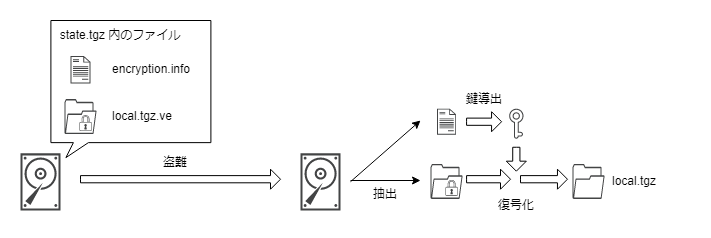

The diagram above was exported from draw.io. Its source (the exported page's mxGraphModel, read from the mxfile embedded in the PNG):
<mxGraphModel dx="930" dy="1588" grid="1" gridSize="10" guides="1" tooltips="1" connect="1" arrows="1" fold="1" page="1" pageScale="1" pageWidth="850" pageHeight="1100" math="0" shadow="0">
  <root>
    <mxCell id="0" />
    <mxCell id="1" parent="0" />
    <mxCell id="lHSQg1MNrrlNnF6nO--g-29" value="" style="whiteSpace=wrap;html=1;shape=mxgraph.basic.rectCallout;dx=30;dy=15;boundedLbl=1;fillStyle=auto;fillColor=default;" parent="1" vertex="1">
      <mxGeometry x="90.4" y="-10" width="160" height="137.14" as="geometry" />
    </mxCell>
    <mxCell id="lHSQg1MNrrlNnF6nO--g-2" value="" style="sketch=0;pointerEvents=1;shadow=0;dashed=0;html=1;strokeColor=none;fillColor=#434445;aspect=fixed;labelPosition=center;verticalLabelPosition=bottom;verticalAlign=top;align=center;outlineConnect=0;shape=mxgraph.vvd.disk;" parent="1" vertex="1">
      <mxGeometry x="60.00000000000001" y="122.86" width="40" height="57.14" as="geometry" />
    </mxCell>
    <mxCell id="lHSQg1MNrrlNnF6nO--g-9" value="" style="sketch=0;pointerEvents=1;shadow=0;dashed=0;html=1;strokeColor=none;fillColor=#434445;aspect=fixed;labelPosition=center;verticalLabelPosition=bottom;verticalAlign=top;align=center;outlineConnect=0;shape=mxgraph.vvd.disk;" parent="1" vertex="1">
      <mxGeometry x="340" y="122.86" width="40" height="57.14" as="geometry" />
    </mxCell>
    <mxCell id="lHSQg1MNrrlNnF6nO--g-21" value="" style="sketch=0;pointerEvents=1;shadow=0;dashed=0;html=1;strokeColor=none;fillColor=#434445;aspect=fixed;labelPosition=center;verticalLabelPosition=bottom;verticalAlign=top;align=center;outlineConnect=0;shape=mxgraph.vvd.document;fillStyle=auto;" parent="1" vertex="1">
      <mxGeometry x="110" y="25.489999999999988" width="20" height="27.4" as="geometry" />
    </mxCell>
    <mxCell id="lHSQg1MNrrlNnF6nO--g-22" value="" style="sketch=0;pointerEvents=1;shadow=0;dashed=0;html=1;strokeColor=none;fillColor=#434445;aspect=fixed;labelPosition=center;verticalLabelPosition=bottom;verticalAlign=top;align=center;outlineConnect=0;shape=mxgraph.vvd.document;fillStyle=auto;" parent="1" vertex="1">
      <mxGeometry x="476.58" y="78.22" width="18.98" height="26" as="geometry" />
    </mxCell>
    <mxCell id="lHSQg1MNrrlNnF6nO--g-23" value="" style="sketch=0;pointerEvents=1;shadow=0;dashed=0;html=1;strokeColor=none;fillColor=#434445;aspect=fixed;labelPosition=center;verticalLabelPosition=bottom;verticalAlign=top;align=center;outlineConnect=0;shape=mxgraph.vvd.key;fillStyle=auto;" parent="1" vertex="1">
      <mxGeometry x="548.63" y="78.22" width="14.4" height="30" as="geometry" />
    </mxCell>
    <mxCell id="lHSQg1MNrrlNnF6nO--g-24" value="" style="html=1;shadow=0;dashed=0;align=center;verticalAlign=middle;shape=mxgraph.arrows2.arrow;dy=0.64;dx=10;notch=0;fillStyle=auto;fillColor=default;" parent="1" vertex="1">
      <mxGeometry x="506.07" y="81.22" width="35" height="20" as="geometry" />
    </mxCell>
    <mxCell id="lHSQg1MNrrlNnF6nO--g-27" value="encryption.info" style="text;html=1;strokeColor=none;fillColor=none;align=left;verticalAlign=middle;whiteSpace=wrap;rounded=0;fillStyle=auto;" parent="1" vertex="1">
      <mxGeometry x="150" y="27.189999999999998" width="80" height="24" as="geometry" />
    </mxCell>
    <mxCell id="lHSQg1MNrrlNnF6nO--g-28" value="local.tgz.ve" style="text;html=1;strokeColor=none;fillColor=none;align=left;verticalAlign=middle;whiteSpace=wrap;rounded=0;fillStyle=auto;" parent="1" vertex="1">
      <mxGeometry x="150" y="74.03" width="80" height="24" as="geometry" />
    </mxCell>
    <mxCell id="lHSQg1MNrrlNnF6nO--g-30" value="鍵導出" style="text;html=1;strokeColor=none;fillColor=none;align=center;verticalAlign=middle;whiteSpace=wrap;rounded=0;fillStyle=auto;" parent="1" vertex="1">
      <mxGeometry x="493.57" y="57.19" width="60" height="24.03" as="geometry" />
    </mxCell>
    <mxCell id="lHSQg1MNrrlNnF6nO--g-31" value="復号化" style="text;html=1;strokeColor=none;fillColor=none;align=center;verticalAlign=middle;whiteSpace=wrap;rounded=0;fillStyle=auto;" parent="1" vertex="1">
      <mxGeometry x="530.8299999999999" y="162.9" width="50" height="24.03" as="geometry" />
    </mxCell>
    <mxCell id="lHSQg1MNrrlNnF6nO--g-34" value="" style="html=1;shadow=0;dashed=0;align=center;verticalAlign=middle;shape=mxgraph.arrows2.arrow;dy=0.64;dx=10;notch=0;fillStyle=auto;fillColor=default;" parent="1" vertex="1">
      <mxGeometry x="120" y="138.71" width="200" height="20" as="geometry" />
    </mxCell>
    <mxCell id="lHSQg1MNrrlNnF6nO--g-35" value="盗難" style="text;html=1;strokeColor=none;fillColor=none;align=center;verticalAlign=middle;whiteSpace=wrap;rounded=0;fillStyle=auto;" parent="1" vertex="1">
      <mxGeometry x="185.00000000000003" y="120.14" width="60" height="24.03" as="geometry" />
    </mxCell>
    <mxCell id="lHSQg1MNrrlNnF6nO--g-36" value="" style="sketch=0;pointerEvents=1;shadow=0;dashed=0;html=1;strokeColor=none;fillColor=#434445;labelPosition=center;verticalLabelPosition=bottom;verticalAlign=top;align=center;outlineConnect=0;shape=mxgraph.vvd.folder;fillStyle=auto;" parent="1" vertex="1">
      <mxGeometry x="103.93" y="68.51" width="32.14" height="35.04" as="geometry" />
    </mxCell>
    <mxCell id="lHSQg1MNrrlNnF6nO--g-14" value="" style="sketch=0;pointerEvents=1;shadow=0;dashed=0;html=1;strokeColor=none;fillColor=#434445;aspect=fixed;labelPosition=center;verticalLabelPosition=bottom;verticalAlign=top;align=center;outlineConnect=0;shape=mxgraph.vvd.security;fillStyle=auto;" parent="1" vertex="1">
      <mxGeometry x="118.93" y="84.57000000000001" width="12.3" height="15.97" as="geometry" />
    </mxCell>
    <mxCell id="lHSQg1MNrrlNnF6nO--g-38" value="" style="sketch=0;pointerEvents=1;shadow=0;dashed=0;html=1;strokeColor=none;fillColor=#434445;labelPosition=center;verticalLabelPosition=bottom;verticalAlign=top;align=center;outlineConnect=0;shape=mxgraph.vvd.folder;fillStyle=auto;" parent="1" vertex="1">
      <mxGeometry x="470" y="133.38000000000002" width="32.14" height="35.04" as="geometry" />
    </mxCell>
    <mxCell id="lHSQg1MNrrlNnF6nO--g-39" value="" style="sketch=0;pointerEvents=1;shadow=0;dashed=0;html=1;strokeColor=none;fillColor=#434445;aspect=fixed;labelPosition=center;verticalLabelPosition=bottom;verticalAlign=top;align=center;outlineConnect=0;shape=mxgraph.vvd.security;fillStyle=auto;" parent="1" vertex="1">
      <mxGeometry x="485" y="149.44" width="12.3" height="15.97" as="geometry" />
    </mxCell>
    <mxCell id="lHSQg1MNrrlNnF6nO--g-41" value="" style="html=1;shadow=0;dashed=0;align=center;verticalAlign=middle;shape=mxgraph.arrows2.arrow;dy=0.64;dx=10;notch=0;fillStyle=auto;fillColor=default;" parent="1" vertex="1">
      <mxGeometry x="506.07" y="138.71" width="43.93" height="20" as="geometry" />
    </mxCell>
    <mxCell id="lHSQg1MNrrlNnF6nO--g-42" value="" style="html=1;shadow=0;dashed=0;align=center;verticalAlign=middle;shape=mxgraph.arrows2.arrow;dy=0.64;dx=10;notch=0;fillStyle=auto;fillColor=default;rotation=90;" parent="1" vertex="1">
      <mxGeometry x="543.87" y="118.71" width="23.93" height="20" as="geometry" />
    </mxCell>
    <mxCell id="lHSQg1MNrrlNnF6nO--g-43" value="" style="sketch=0;pointerEvents=1;shadow=0;dashed=0;html=1;strokeColor=none;fillColor=#434445;labelPosition=center;verticalLabelPosition=bottom;verticalAlign=top;align=center;outlineConnect=0;shape=mxgraph.vvd.folder;fillStyle=auto;" parent="1" vertex="1">
      <mxGeometry x="612" y="133.38000000000002" width="32.14" height="35.04" as="geometry" />
    </mxCell>
    <mxCell id="lHSQg1MNrrlNnF6nO--g-47" value="" style="html=1;shadow=0;dashed=0;align=center;verticalAlign=middle;shape=mxgraph.arrows2.arrow;dy=0.64;dx=10;notch=0;fillStyle=auto;fillColor=default;" parent="1" vertex="1">
      <mxGeometry x="560" y="138.71" width="46.96" height="20" as="geometry" />
    </mxCell>
    <mxCell id="508yb1QPiUE8Uu1jYZqf-1" value="local.tgz" style="text;html=1;strokeColor=none;fillColor=none;align=left;verticalAlign=middle;whiteSpace=wrap;rounded=0;fillStyle=auto;" parent="1" vertex="1">
      <mxGeometry x="650" y="138.9" width="80" height="24" as="geometry" />
    </mxCell>
    <mxCell id="jkmj-nC2J7lbTgU2jOIx-2" value="state.tgz 内のファイル" style="text;html=1;strokeColor=none;fillColor=none;align=center;verticalAlign=middle;whiteSpace=wrap;rounded=0;" vertex="1" parent="1">
      <mxGeometry x="90.4" y="-10" width="139.6" height="30" as="geometry" />
    </mxCell>
    <mxCell id="jkmj-nC2J7lbTgU2jOIx-3" value="" style="endArrow=classic;html=1;rounded=0;" edge="1" parent="1">
      <mxGeometry width="50" height="50" relative="1" as="geometry">
        <mxPoint x="390" y="151.22" as="sourcePoint" />
        <mxPoint x="460" y="90" as="targetPoint" />
      </mxGeometry>
    </mxCell>
    <mxCell id="jkmj-nC2J7lbTgU2jOIx-4" value="" style="endArrow=classic;html=1;rounded=0;" edge="1" parent="1">
      <mxGeometry width="50" height="50" relative="1" as="geometry">
        <mxPoint x="390" y="150" as="sourcePoint" />
        <mxPoint x="460" y="150" as="targetPoint" />
      </mxGeometry>
    </mxCell>
    <mxCell id="jkmj-nC2J7lbTgU2jOIx-5" value="抽出" style="text;html=1;strokeColor=none;fillColor=none;align=center;verticalAlign=middle;whiteSpace=wrap;rounded=0;" vertex="1" parent="1">
      <mxGeometry x="395" y="149.44" width="60" height="30" as="geometry" />
    </mxCell>
  </root>
</mxGraphModel>